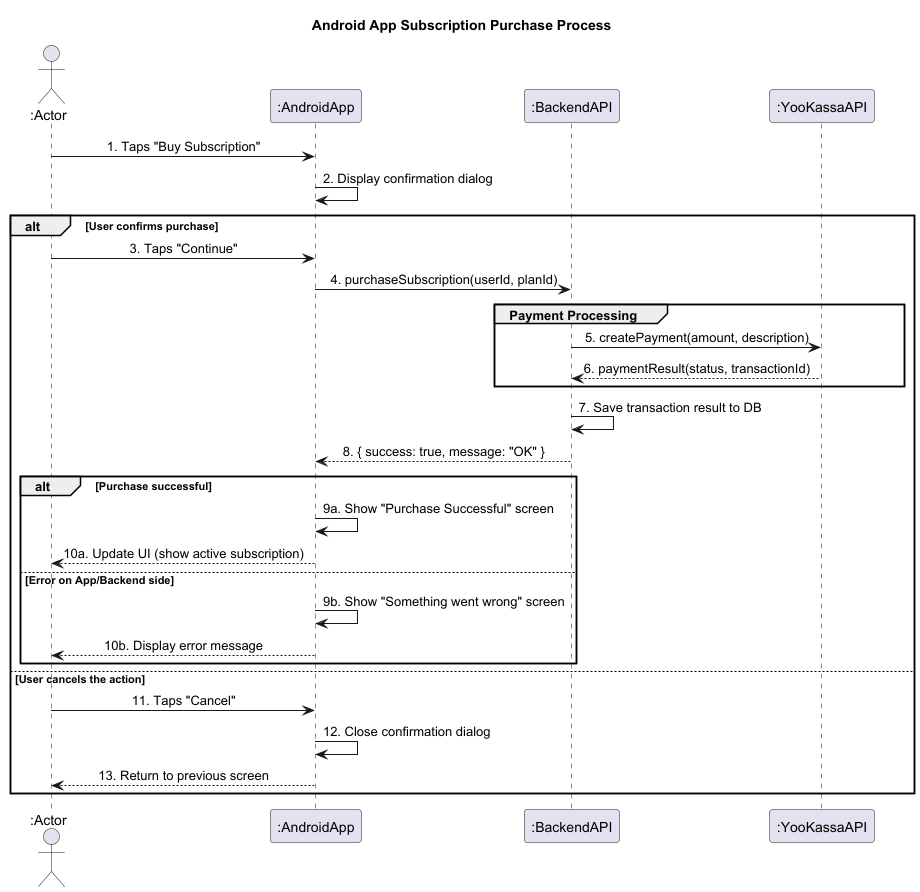

The diagram above was rendered by PlantUML. Its source (embedded in the PNG):
@startuml
' Improving diagram appearance
skinparam sequenceMessageAlign center
skinparam participantPadding 20
skinparam boxPadding 10

title Android App Subscription Purchase Process

' Declare participants
actor ":Actor" as User
participant ":AndroidApp" as App
participant ":BackendAPI" as Backend
participant ":YooKassaAPI" as YooKassa

User -> App: 1. Taps "Buy Subscription"

App -> App: 2. Display confirmation dialog

alt User confirms purchase

    User -> App: 3. Taps "Continue"
    App -> Backend: 4. purchaseSubscription(userId, planId)

    ' Start interaction with payment system
    group Payment Processing
        Backend -> YooKassa: 5. createPayment(amount, description)
        YooKassa --> Backend: 6. paymentResult(status, transactionId)
    end

    Backend -> Backend: 7. Save transaction result to DB
    Backend --> App: 8. { success: true, message: "OK" }


    alt Purchase successful
         App -> App: 9a. Show "Purchase Successful" screen
         App --> User: 10a. Update UI (show active subscription)
    else Error on App/Backend side
         App -> App: 9b. Show "Something went wrong" screen
         App --> User: 10b. Display error message
    end

else User cancels the action

    User -> App: 11. Taps "Cancel"
    App -> App: 12. Close confirmation dialog
    App --> User: 13. Return to previous screen

end

@enduml